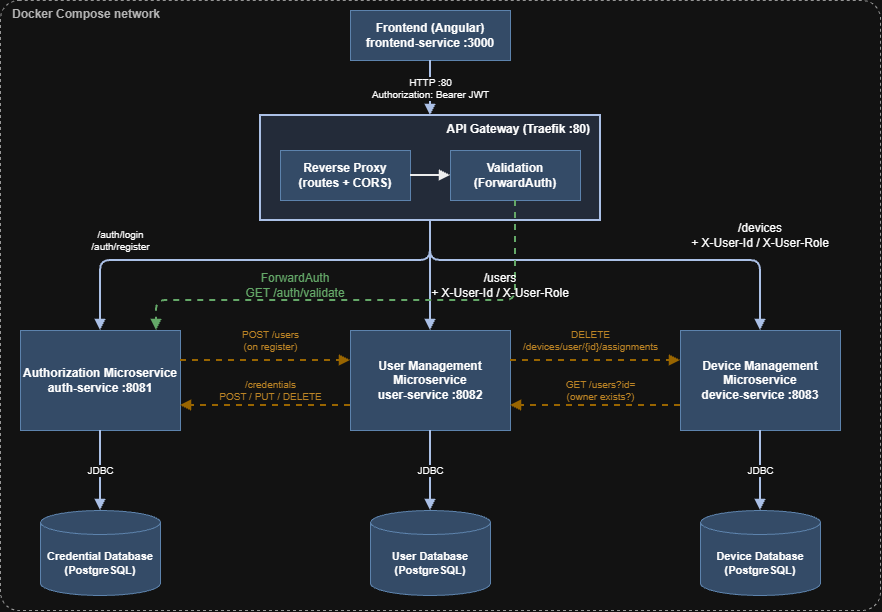

The diagram above was exported from draw.io. Its source (the exported page's mxGraphModel, read from the mxfile embedded in the PNG):
<mxGraphModel dx="777" dy="408" grid="1" gridSize="10" guides="1" tooltips="1" connect="1" arrows="1" fold="1" page="1" pageScale="1" pageWidth="920" pageHeight="760" math="0" shadow="0">
  <root>
    <mxCell id="0" />
    <mxCell id="1" parent="0" />
    <mxCell id="boundary" parent="1" style="rounded=1;arcSize=3;dashed=1;fillColor=none;strokeColor=#666666;verticalAlign=top;align=left;spacingLeft=10;fontStyle=1;fontColor=#444444;" value="Docker Compose network" vertex="1">
      <mxGeometry height="610" width="880" x="20" y="10" as="geometry" />
    </mxCell>
    <mxCell id="fe" parent="1" style="whiteSpace=wrap;fillColor=#A9C4E4;strokeColor=#5B87B8;fontStyle=1;" value="Frontend (Angular)&#10;frontend-service :3000" vertex="1">
      <mxGeometry height="50" width="160" x="370" y="20" as="geometry" />
    </mxCell>
    <mxCell id="gw" parent="1" style="whiteSpace=wrap;fillColor=#DAE3F3;strokeColor=#1F3864;strokeWidth=2;verticalAlign=top;align=right;spacingRight=8;fontStyle=1;" value="API Gateway (Traefik :80)" vertex="1">
      <mxGeometry height="105" width="340" x="280" y="125" as="geometry" />
    </mxCell>
    <mxCell id="rp" parent="1" style="whiteSpace=wrap;fillColor=#A9C4E4;strokeColor=#5B87B8;fontStyle=1;" value="Reverse Proxy&#10;(routes + CORS)" vertex="1">
      <mxGeometry height="50" width="130" x="300" y="160" as="geometry" />
    </mxCell>
    <mxCell id="val" parent="1" style="whiteSpace=wrap;fillColor=#A9C4E4;strokeColor=#5B87B8;fontStyle=1;" value="Validation&#10;(ForwardAuth)" vertex="1">
      <mxGeometry height="50" width="130" x="470" y="160" as="geometry" />
    </mxCell>
    <mxCell id="auth" parent="1" style="whiteSpace=wrap;fillColor=#A9C4E4;strokeColor=#5B87B8;fontStyle=1;" value="Authorization Microservice&#10;auth-service :8081" vertex="1">
      <mxGeometry height="100" width="160" x="40" y="340" as="geometry" />
    </mxCell>
    <mxCell id="user" parent="1" style="whiteSpace=wrap;fillColor=#A9C4E4;strokeColor=#5B87B8;fontStyle=1;" value="User Management&#10;Microservice&#10;user-service :8082" vertex="1">
      <mxGeometry height="100" width="160" x="370" y="340" as="geometry" />
    </mxCell>
    <mxCell id="dev" parent="1" style="whiteSpace=wrap;fillColor=#A9C4E4;strokeColor=#5B87B8;fontStyle=1;" value="Device Management&#10;Microservice&#10;device-service :8083" vertex="1">
      <mxGeometry height="100" width="160" x="700" y="340" as="geometry" />
    </mxCell>
    <mxCell id="adb" parent="1" style="shape=cylinder3;boundedLbl=1;backgroundOutline=1;size=12;whiteSpace=wrap;fillColor=#A9C4E4;strokeColor=#5B87B8;fontStyle=1;fontSize=11;" value="Credential Database&#10;(PostgreSQL)" vertex="1">
      <mxGeometry height="85" width="120" x="60" y="520" as="geometry" />
    </mxCell>
    <mxCell id="udb" parent="1" style="shape=cylinder3;boundedLbl=1;backgroundOutline=1;size=12;whiteSpace=wrap;fillColor=#A9C4E4;strokeColor=#5B87B8;fontStyle=1;fontSize=11;" value="User Database&#10;(PostgreSQL)" vertex="1">
      <mxGeometry height="85" width="120" x="390" y="520" as="geometry" />
    </mxCell>
    <mxCell id="ddb" parent="1" style="shape=cylinder3;boundedLbl=1;backgroundOutline=1;size=12;whiteSpace=wrap;fillColor=#A9C4E4;strokeColor=#5B87B8;fontStyle=1;fontSize=11;" value="Device Database&#10;(PostgreSQL)" vertex="1">
      <mxGeometry height="85" width="120" x="720" y="520" as="geometry" />
    </mxCell>
    <mxCell id="e_fe_gw" edge="1" parent="1" source="fe" style="edgeStyle=orthogonalEdgeStyle;html=1;endArrow=block;strokeColor=#1F3864;strokeWidth=2;labelBackgroundColor=#ffffff;fontSize=10;" target="gw" value="HTTP :80&#10;Authorization: Bearer JWT">
      <mxGeometry relative="1" as="geometry" />
    </mxCell>
    <mxCell id="e_rp_val" edge="1" parent="1" source="rp" style="edgeStyle=orthogonalEdgeStyle;html=1;endArrow=block;strokeColor=#000000;strokeWidth=2;" target="val" value="">
      <mxGeometry relative="1" as="geometry" />
    </mxCell>
    <mxCell id="e_gw_auth" edge="1" parent="1" source="gw" style="edgeStyle=orthogonalEdgeStyle;html=1;endArrow=block;strokeColor=#1F3864;strokeWidth=2;labelBackgroundColor=#ffffff;fontSize=10;exitX=0.5;exitY=1;exitDx=0;exitDy=0;entryX=0.5;entryY=0;entryDx=0;entryDy=0;" target="auth" value="/auth/login&#10;/auth/register">
      <mxGeometry relative="1" x="0.5909" y="-20" as="geometry">
        <mxPoint as="offset" />
        <Array as="points">
          <mxPoint x="450" y="270" />
          <mxPoint x="120" y="270" />
        </Array>
      </mxGeometry>
    </mxCell>
    <mxCell id="e_gw_user" edge="1" parent="1" source="gw" style="edgeStyle=orthogonalEdgeStyle;html=1;endArrow=block;strokeColor=#1F3864;strokeWidth=2;labelBackgroundColor=#ffffff;fontSize=10;exitX=0.5;exitY=1;exitDx=0;exitDy=0;entryX=0.5;entryY=0;entryDx=0;entryDy=0;" target="user" value="">
      <mxGeometry relative="1" x="0.4" as="geometry" />
    </mxCell>
    <mxCell id="e_gw_dev" edge="1" parent="1" source="gw" style="edgeStyle=orthogonalEdgeStyle;html=1;endArrow=block;strokeColor=#1F3864;strokeWidth=2;labelBackgroundColor=#ffffff;fontSize=10;exitX=0.5;exitY=1;exitDx=0;exitDy=0;entryX=0.5;entryY=0;entryDx=0;entryDy=0;" target="dev" value="">
      <mxGeometry relative="1" x="0.6" as="geometry">
        <Array as="points">
          <mxPoint x="450" y="270" />
          <mxPoint x="780" y="270" />
        </Array>
      </mxGeometry>
    </mxCell>
    <mxCell id="e_val_auth" edge="1" parent="1" source="val" style="edgeStyle=orthogonalEdgeStyle;html=1;endArrow=block;dashed=1;strokeColor=#2E7D32;strokeWidth=2;labelBackgroundColor=#ffffff;fontSize=10;fontColor=#2E7D32;exitX=0.5;exitY=1;exitDx=0;exitDy=0;entryX=0.85;entryY=0;entryDx=0;entryDy=0;" target="auth" value="">
      <mxGeometry relative="1" x="-0.3" as="geometry">
        <Array as="points">
          <mxPoint x="535" y="310" />
          <mxPoint x="176" y="310" />
        </Array>
      </mxGeometry>
    </mxCell>
    <mxCell id="e_auth_user" edge="1" parent="1" source="auth" style="edgeStyle=orthogonalEdgeStyle;html=1;endArrow=block;dashed=1;strokeColor=#D79B00;strokeWidth=2;labelBackgroundColor=#ffffff;fontSize=10;fontColor=#B06F00;exitX=1;exitY=0.3;exitDx=0;exitDy=0;entryX=0;entryY=0.3;entryDx=0;entryDy=0;" target="user" value="POST /users&#10;(on register)">
      <mxGeometry relative="1" x="0.0588" y="20" as="geometry">
        <mxPoint as="offset" />
      </mxGeometry>
    </mxCell>
    <mxCell id="e_user_auth" edge="1" parent="1" source="user" style="edgeStyle=orthogonalEdgeStyle;html=1;endArrow=block;dashed=1;strokeColor=#D79B00;strokeWidth=2;labelBackgroundColor=#ffffff;fontSize=10;fontColor=#B06F00;exitX=0;exitY=0.75;exitDx=0;exitDy=0;entryX=1;entryY=0.75;entryDx=0;entryDy=0;" target="auth" value="/credentials&#10;POST / PUT / DELETE">
      <mxGeometry relative="1" x="-0.0588" y="-15" as="geometry">
        <mxPoint as="offset" />
      </mxGeometry>
    </mxCell>
    <mxCell id="e_user_dev" edge="1" parent="1" source="user" style="edgeStyle=orthogonalEdgeStyle;html=1;endArrow=block;dashed=1;strokeColor=#D79B00;strokeWidth=2;labelBackgroundColor=#ffffff;fontSize=10;fontColor=#B06F00;exitX=1;exitY=0.3;exitDx=0;exitDy=0;entryX=0;entryY=0.3;entryDx=0;entryDy=0;" target="dev" value="DELETE&#10;/devices/user/{id}/assignments">
      <mxGeometry relative="1" x="-0.0588" y="20" as="geometry">
        <mxPoint as="offset" />
      </mxGeometry>
    </mxCell>
    <mxCell id="e_dev_user" edge="1" parent="1" source="dev" style="edgeStyle=orthogonalEdgeStyle;html=1;endArrow=block;dashed=1;strokeColor=#D79B00;strokeWidth=2;labelBackgroundColor=#ffffff;fontSize=10;fontColor=#B06F00;exitX=0;exitY=0.75;exitDx=0;exitDy=0;entryX=1;entryY=0.75;entryDx=0;entryDy=0;" target="user" value="GET /users?id=&#10;(owner exists?)">
      <mxGeometry relative="1" x="-0.0588" y="-15" as="geometry">
        <mxPoint as="offset" />
      </mxGeometry>
    </mxCell>
    <mxCell id="e_auth_db" edge="1" parent="1" source="auth" style="edgeStyle=orthogonalEdgeStyle;html=1;endArrow=block;strokeColor=#1F3864;strokeWidth=2;labelBackgroundColor=#ffffff;fontSize=10;" target="adb" value="JDBC">
      <mxGeometry relative="1" as="geometry" />
    </mxCell>
    <mxCell id="e_user_db" edge="1" parent="1" source="user" style="edgeStyle=orthogonalEdgeStyle;html=1;endArrow=block;strokeColor=#1F3864;strokeWidth=2;labelBackgroundColor=#ffffff;fontSize=10;" target="udb" value="JDBC">
      <mxGeometry relative="1" as="geometry" />
    </mxCell>
    <mxCell id="e_dev_db" edge="1" parent="1" source="dev" style="edgeStyle=orthogonalEdgeStyle;html=1;endArrow=block;strokeColor=#1F3864;strokeWidth=2;labelBackgroundColor=#ffffff;fontSize=10;" target="ddb" value="JDBC">
      <mxGeometry relative="1" as="geometry" />
    </mxCell>
    <mxCell id="etOBhsJh-yjQYrVxRULK-6" parent="1" style="text;html=1;whiteSpace=wrap;strokeColor=none;fillColor=none;align=center;verticalAlign=middle;rounded=0;" value="/devices&lt;div&gt;+ X-User-Id / X-User-Role&lt;/div&gt;" vertex="1">
      <mxGeometry height="30" width="140" x="710" y="230" as="geometry" />
    </mxCell>
    <mxCell id="etOBhsJh-yjQYrVxRULK-7" parent="1" style="text;html=1;whiteSpace=wrap;strokeColor=none;fillColor=none;align=center;verticalAlign=middle;rounded=0;" value="/users&lt;div&gt;+ X-User-Id / X-User-Role&lt;/div&gt;" vertex="1">
      <mxGeometry height="30" width="140" x="450" y="280" as="geometry" />
    </mxCell>
    <mxCell id="etOBhsJh-yjQYrVxRULK-9" parent="1" style="text;html=1;whiteSpace=wrap;strokeColor=none;fillColor=none;align=center;verticalAlign=middle;rounded=0;fontColor=#2E7D32;" value="ForwardAuth&lt;br&gt;GET /auth/validate" vertex="1">
      <mxGeometry height="30" width="110" x="260" y="280" as="geometry" />
    </mxCell>
  </root>
</mxGraphModel>